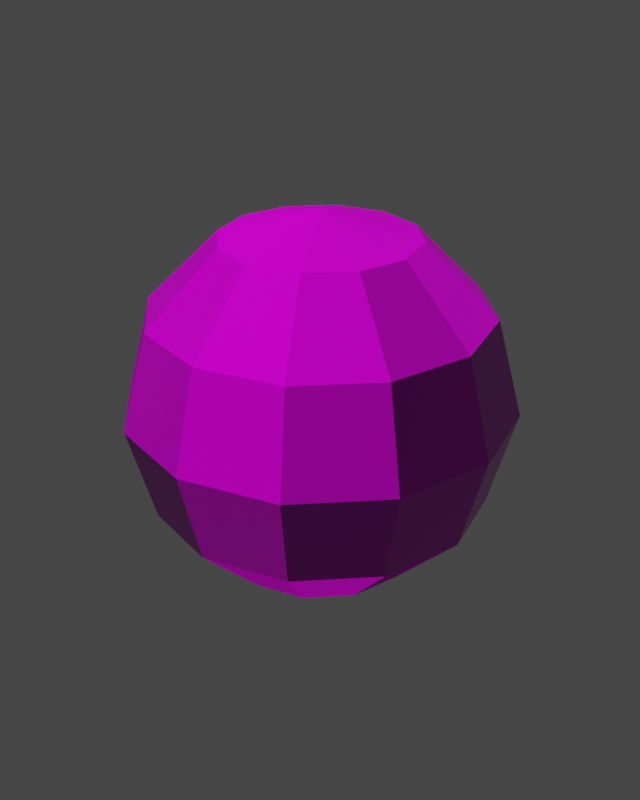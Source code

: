# Source: snowball.blend  (saved by Blender 5.1.30; exported with 4.5.12 LTS)
import bpy
from mathutils import Matrix  # noqa: F401  (used for matrix-valued properties, if any)

bpy.ops.wm.read_factory_settings(use_empty=True)
scene = bpy.context.scene
scene.name = 'Scene'

# ---- collections
col_collection = bpy.data.collections.new('Collection'); scene.collection.children.link(col_collection)

# ---- images (referenced by path relative to the original .blend; pixels are not part of the script)
import os
ASSET_DIR = os.environ.get("B2B_ASSET_DIR", "")  # directory of the original .blend (textures are referenced by path, not embedded)
HERE = os.path.dirname(os.path.abspath(__file__))  # packed textures are extracted next to this script under _unpacked/

def load_image(name, relpath, width, height, colorspace="sRGB"):
    """Load a texture the original file referenced (path relative to the .blend, or extracted next to this script)."""
    p = next((c for c in (os.path.join(HERE, relpath), os.path.join(ASSET_DIR, relpath)) if relpath and os.path.exists(c)), "")
    if p:
        img = bpy.data.images.load(p, check_existing=True)
        img.name = name
    else:  # same state as the original file: an image datablock whose file is absent (Cycles renders it pink)
        img = bpy.data.images.new(name, width, height)
        img.source = "FILE"
        img.filepath = "//" + (relpath or name)
    img.colorspace_settings.name = colorspace
    return img
img_snow10_d_jpg_001 = load_image('snow10_d.jpg.001', 'snow10_d.jpg', 1024, 1024, 'sRGB')
img_snow10_s_jpg_001 = load_image('snow10_s.jpg.001', 'snow10_s.jpg', 1024, 1024, 'Non-Color')
img_snow10_local_jpg_001 = load_image('snow10_local.jpg.001', 'snow10_local.jpg', 1024, 1024, 'Non-Color')
img_snow10_h_jpg_001 = load_image('snow10_h.jpg.001', 'snow10_h.jpg', 1024, 1024, 'Non-Color')

# ---- materials (node trees are filled in below, after node groups)
mat_supersnow = bpy.data.materials.new('SuperSnow')
mat_supersnow.use_backface_culling_lightprobe_volume = False
mat_supersnow.use_transparent_shadow = False

# ---- material node trees
mat_supersnow.use_nodes = True; mat_supersnow.node_tree.nodes.clear()
_N = mat_supersnow.node_tree.nodes; _L = mat_supersnow.node_tree.links
n0 = _N.new('ShaderNodeBsdfPrincipled'); n0.name = 'Principled BSDF'; n0.location = (10, 300)
n0.distribution = 'GGX'
n0.subsurface_method = 'BURLEY'
n0.inputs[3].default_value = 1.45
n0.inputs[27].default_value = (0.0, 0.0, 0.0, 1.0)
n0.inputs[28].default_value = 1.0
n1 = _N.new('ShaderNodeOutputMaterial'); n1.name = 'Material Output'; n1.location = (300, 300)
n2 = _N.new('ShaderNodeTexImage'); n2.name = 'Image Texture'; n2.location = (-470, 691)
n2.image = img_snow10_d_jpg_001
n3 = _N.new('ShaderNodeTexImage'); n3.name = 'Image Texture.002'; n3.location = (-464, 386)
n3.image = img_snow10_s_jpg_001
n4 = _N.new('ShaderNodeTexImage'); n4.name = 'Image Texture.001'; n4.location = (-600, -251)
n4.image = img_snow10_local_jpg_001
n5 = _N.new('ShaderNodeTexImage'); n5.name = 'Image Texture.003'; n5.location = (-459, 86)
n5.image = img_snow10_h_jpg_001
n6 = _N.new('ShaderNodeNormalMap'); n6.name = 'Normal Map'; n6.location = (-163, -127)
_L.new(n0.outputs[0], n1.inputs[0])
_L.new(n2.outputs[0], n0.inputs[0])
_L.new(n3.outputs[0], n0.inputs[13])
_L.new(n5.outputs[0], n0.inputs[2])
_L.new(n4.outputs[0], n6.inputs[1])
_L.new(n6.outputs[0], n0.inputs[5])
n1.is_active_output = True

# ---- world
world_world = bpy.data.worlds.new('World'); scene.world = world_world
world_world.use_nodes = True; world_world.node_tree.nodes.clear()
_N = world_world.node_tree.nodes; _L = world_world.node_tree.links
n0 = _N.new('ShaderNodeOutputWorld'); n0.name = 'World Output'; n0.location = (300, 300)
n1 = _N.new('ShaderNodeBackground'); n1.name = 'Background'; n1.location = (10, 300)
n1.inputs[0].default_value = (0.05088, 0.05088, 0.05088, 1.0)
_L.new(n1.outputs[0], n0.inputs[0])
n0.is_active_output = True
world_world.color = (0.05088, 0.05088, 0.05088)
world_world.use_sun_shadow = False
world_world.sun_shadow_jitter_overblur = 0.0

# ---- meshes
me_sphere = bpy.data.meshes.new('Sphere')
me_sphere.from_pydata([(0.0, 0.04, 0.06928), (0.0, 0.06928, 0.04), (0.0, 0.08, -3.497e-09), (0.0, 0.04, -0.06928), (0.02, 0.03464, 0.06928), (0.03464, 0.06, 0.04), (0.04, 0.06928, -3.497e-09), (0.03464, 0.06, -0.04), (0.02, 0.03464, -0.06928), (0.03464, 0.02, 0.06928), (0.06, 0.03464, 0.04), (0.06928, 0.04, -3.497e-09), (0.06, 0.03464, -0.04), (0.03464, 0.02, -0.06928), (0.04, -8.388e-09, 0.06928), (0.06928, -8.388e-09, 0.04), (0.08, -9.37e-10, -3.497e-09), (0.06928, -8.388e-09, -0.04), (0.04, -1.025e-08, -0.06928), (0.03464, -0.02, 0.06928), (0.06, -0.03464, 0.04), (0.06928, -0.04, -3.497e-09), (0.06, -0.03464, -0.04), (0.03464, -0.02, -0.06928), (0.02, -0.03464, 0.06928), (0.03464, -0.06, 0.04), (0.04, -0.06928, -3.497e-09), (0.03464, -0.06, -0.04), (0.02, -0.03464, -0.06928), (0.0, -6.994e-09, -0.08), (0.0, -1.399e-08, 0.08), (-3.954e-09, -0.04, 0.06928), (1.634e-09, -0.06928, 0.04), (3.497e-09, -0.08, -3.497e-09), (1.634e-09, -0.06928, -0.04), (-3.954e-09, -0.04, -0.06928), (-0.02, -0.03464, 0.06928), (-0.03464, -0.06, 0.04), (-0.04, -0.06928, -3.497e-09), (-0.03464, -0.06, -0.04), (-0.02, -0.03464, -0.06928), (-0.03464, -0.02, 0.06928), (-0.06, -0.03464, 0.04), (-0.06928, -0.04, -3.497e-09), (-0.06, -0.03464, -0.04), (-0.03464, -0.02, -0.06928), (-0.04, -9.37e-10, 0.06928), (-0.06928, -4.662e-09, 0.04), (-0.08, -4.662e-09, -3.497e-09), (-0.06928, -4.662e-09, -0.04), (-0.04, -9.37e-10, -0.06928), (-0.03464, 0.02, 0.06928), (-0.06, 0.03464, 0.04), (-0.06928, 0.04, -3.497e-09), (-0.06, 0.03464, -0.04), (-0.03464, 0.02, -0.06928), (-0.02, 0.03464, 0.06928), (-0.03464, 0.06, 0.04), (-0.04, 0.06928, -3.497e-09), (-0.03464, 0.06, -0.04), (-0.02, 0.03464, -0.06928), (5.36e-09, 0.06928, -0.04)], [], [(3, 61, 7, 8), (2, 1, 5, 6), (0, 30, 4), (29, 3, 8), (61, 2, 6, 7), (1, 0, 4, 5), (4, 30, 9), (29, 8, 13), (7, 6, 11, 12), (5, 4, 9, 10), (8, 7, 12, 13), (6, 5, 10, 11), (29, 13, 18), (12, 11, 16, 17), (10, 9, 14, 15), (13, 12, 17, 18), (11, 10, 15, 16), (9, 30, 14), (29, 18, 23), (17, 16, 21, 22), (15, 14, 19, 20), (18, 17, 22, 23), (16, 15, 20, 21), (14, 30, 19), (29, 23, 28), (22, 21, 26, 27), (20, 19, 24, 25), (23, 22, 27, 28), (21, 20, 25, 26), (19, 30, 24), (27, 26, 33, 34), (25, 24, 31, 32), (28, 27, 34, 35), (26, 25, 32, 33), (24, 30, 31), (29, 28, 35), (32, 31, 36, 37), (35, 34, 39, 40), (33, 32, 37, 38), (31, 30, 36), (29, 35, 40), (34, 33, 38, 39), (40, 39, 44, 45), (38, 37, 42, 43), (36, 30, 41), (29, 40, 45), (39, 38, 43, 44), (37, 36, 41, 42), (45, 44, 49, 50), (43, 42, 47, 48), (41, 30, 46), (29, 45, 50), (44, 43, 48, 49), (42, 41, 46, 47), (50, 49, 54, 55), (48, 47, 52, 53), (46, 30, 51), (29, 50, 55), (49, 48, 53, 54), (47, 46, 51, 52), (55, 54, 59, 60), (53, 52, 57, 58), (51, 30, 56), (29, 55, 60), (54, 53, 58, 59), (52, 51, 56, 57), (58, 57, 1, 2), (56, 30, 0), (29, 60, 3), (59, 58, 2, 61), (57, 56, 0, 1), (60, 59, 61, 3)])
_uv = me_sphere.uv_layers.new(name='UVMap')
_uv.uv.foreach_set('vector', [0.9179, 2.235e-08, 0.978, 0.09791, 0.8879, 0.1118, 0.8659, 0.007995, 1.0, 0.2157, 0.978, 0.3217, 0.8879, 0.3356, 0.8959, 0.2317, 0.2189, 0.2243, 0.1351, 0.1422, 0.2489, 0.1722, 0.471, 0.1942, 0.3908, 0.2763, 0.3608, 0.2243, 0.978, 0.09791, 1.0, 0.2157, 0.8959, 0.2317, 0.8879, 0.1118, 0.2839, 0.2844, 0.2189, 0.2243, 0.2489, 0.1722, 0.3358, 0.1942, 0.2489, 0.1722, 0.1351, 0.1422, 0.2489, 0.1121, 0.471, 0.1942, 0.3608, 0.2243, 0.3608, 0.1642, 0.8879, 0.1118, 0.8959, 0.2317, 0.7757, 0.2317, 0.7838, 0.1118, 0.3358, 0.1942, 0.2489, 0.1722, 0.2489, 0.1121, 0.3358, 0.09014, 0.8659, 0.007995, 0.8879, 0.1118, 0.7838, 0.1118, 0.8058, 0.007995, 0.8959, 0.2317, 0.8879, 0.3356, 0.7838, 0.3356, 0.7757, 0.2317, 0.471, 0.1942, 0.3608, 0.1642, 0.3908, 0.1121, 0.7838, 0.1118, 0.7757, 0.2317, 0.6716, 0.2157, 0.6936, 0.09791, 0.3358, 0.09014, 0.2489, 0.1121, 0.2189, 0.06009, 0.2839, 0.0, 0.8058, 0.007995, 0.7838, 0.1118, 0.6936, 0.09791, 0.7537, 0.0, 0.7757, 0.2317, 0.7838, 0.3356, 0.6936, 0.3217, 0.6716, 0.2157, 0.2489, 0.1121, 0.1351, 0.1422, 0.2189, 0.06009, 0.471, 0.1942, 0.3908, 0.1121, 0.4428, 0.08209, 0.3064, 0.3502, 0.3284, 0.4563, 0.2243, 0.4403, 0.2162, 0.3364, 0.3064, 0.5741, 0.2463, 0.672, 0.1942, 0.664, 0.2162, 0.5602, 0.3908, 0.1121, 0.3358, 0.05204, 0.4258, 2.235e-08, 0.4428, 0.08209, 0.3284, 0.4563, 0.3064, 0.5741, 0.2162, 0.5602, 0.2243, 0.4403, 0.2189, 0.06009, 0.1351, 0.1422, 0.167, 0.03005, 0.471, 0.1942, 0.4428, 0.08209, 0.5028, 0.08209, 0.2162, 0.3364, 0.2243, 0.4403, 0.1041, 0.4403, 0.1121, 0.3364, 0.2162, 0.5602, 0.1942, 0.664, 0.1341, 0.664, 0.1121, 0.5602, 0.4428, 0.08209, 0.4258, 2.235e-08, 0.5297, 0.0, 0.5028, 0.08209, 0.2243, 0.4403, 0.2162, 0.5602, 0.1121, 0.5602, 0.1041, 0.4403, 0.167, 0.03005, 0.1351, 0.1422, 0.107, 0.03005, 0.1121, 0.3364, 0.1041, 0.4403, 0.0, 0.4563, 0.022, 0.3502, 0.1121, 0.5602, 0.1341, 0.664, 0.08209, 0.672, 0.022, 0.5741, 0.5028, 0.08209, 0.5297, 0.0, 0.6197, 0.05204, 0.5547, 0.1121, 0.1041, 0.4403, 0.1121, 0.5602, 0.022, 0.5741, 0.0, 0.4563, 0.107, 0.03005, 0.1351, 0.1422, 0.05501, 0.06009, 0.471, 0.1942, 0.5028, 0.08209, 0.5547, 0.1121, 0.6347, 0.5741, 0.5746, 0.672, 0.5226, 0.664, 0.5446, 0.5602, 0.5547, 0.1121, 0.6197, 0.05204, 0.6716, 0.1422, 0.5847, 0.1642, 0.6567, 0.4563, 0.6347, 0.5741, 0.5446, 0.5602, 0.5526, 0.4403, 0.05501, 0.06009, 0.1351, 0.1422, 0.02502, 0.1121, 0.471, 0.1942, 0.5547, 0.1121, 0.5847, 0.1642, 0.6347, 0.3502, 0.6567, 0.4563, 0.5526, 0.4403, 0.5446, 0.3364, 0.5847, 0.1642, 0.6716, 0.1422, 0.6716, 0.2463, 0.5847, 0.2243, 0.5526, 0.4403, 0.5446, 0.5602, 0.4405, 0.5602, 0.4324, 0.4403, 0.02502, 0.1121, 0.1351, 0.1422, 0.02502, 0.1722, 0.471, 0.1942, 0.5847, 0.1642, 0.5847, 0.2243, 0.5446, 0.3364, 0.5526, 0.4403, 0.4324, 0.4403, 0.4405, 0.3364, 0.5446, 0.5602, 0.5226, 0.664, 0.4625, 0.664, 0.4405, 0.5602, 0.5847, 0.2243, 0.6716, 0.2463, 0.6197, 0.3364, 0.5547, 0.2763, 0.4324, 0.4403, 0.4405, 0.5602, 0.3503, 0.5741, 0.3284, 0.4563, 0.02502, 0.1722, 0.1351, 0.1422, 0.05501, 0.2243, 0.471, 0.1942, 0.5847, 0.2243, 0.5547, 0.2763, 0.4405, 0.3364, 0.4324, 0.4403, 0.3284, 0.4563, 0.3503, 0.3502, 0.4405, 0.5602, 0.4625, 0.664, 0.4104, 0.672, 0.3503, 0.5741, 0.7388, 0.672, 0.6787, 0.5741, 0.7688, 0.5602, 0.7908, 0.664, 0.6567, 0.4563, 0.6787, 0.3502, 0.7688, 0.3364, 0.7608, 0.4403, 0.05501, 0.2243, 0.1351, 0.1422, 0.107, 0.2543, 0.471, 0.1942, 0.5547, 0.2763, 0.5028, 0.3064, 0.6787, 0.5741, 0.6567, 0.4563, 0.7608, 0.4403, 0.7688, 0.5602, 0.0, 0.2844, 0.05501, 0.2243, 0.107, 0.2543, 0.08998, 0.3364, 0.7908, 0.664, 0.7688, 0.5602, 0.8729, 0.5602, 0.8509, 0.664, 0.7608, 0.4403, 0.7688, 0.3364, 0.8729, 0.3364, 0.881, 0.4403, 0.107, 0.2543, 0.1351, 0.1422, 0.167, 0.2543, 0.471, 0.1942, 0.5028, 0.3064, 0.4428, 0.3064, 0.7688, 0.5602, 0.7608, 0.4403, 0.881, 0.4403, 0.8729, 0.5602, 0.08998, 0.3364, 0.107, 0.2543, 0.167, 0.2543, 0.1939, 0.3364, 0.881, 0.4403, 0.8729, 0.3364, 0.9631, 0.3502, 0.9851, 0.4563, 0.167, 0.2543, 0.1351, 0.1422, 0.2189, 0.2243, 0.471, 0.1942, 0.4428, 0.3064, 0.3908, 0.2763, 0.8729, 0.5602, 0.881, 0.4403, 0.9851, 0.4563, 0.9631, 0.5741, 0.1939, 0.3364, 0.167, 0.2543, 0.2189, 0.2243, 0.2839, 0.2844, 0.8509, 0.664, 0.8729, 0.5602, 0.9631, 0.5741, 0.903, 0.672])
me_sphere.materials.append(mat_supersnow)
me_sphere.use_remesh_fix_poles = True
me_sphere.use_remesh_preserve_attributes = False
me_sphere.update()
me_plane = bpy.data.meshes.new('Plane')
me_plane.from_pydata([(-1.0, -1.0, 0.0), (1.0, -1.0, 0.0), (-1.0, 1.0, 0.0), (1.0, 1.0, 0.0)], [], [(0, 1, 3, 2)])
_uv = me_plane.uv_layers.new(name='UVMap')
_uv.uv.foreach_set('vector', [0.0, 0.0, 1.0, 0.0, 1.0, 1.0, 0.0, 1.0])
me_plane.update()

# ---- objects
ob_sphere = bpy.data.objects.new('Sphere', me_sphere)
ob_plane = bpy.data.objects.new('Plane', me_plane)

# ---- transforms, parenting, visibility, modifiers, constraints
ob_sphere.location = (0.0, 0.0, 0.1162)
ob_sphere.scale = (1.452, 1.452, 1.452)
ob_plane.location = (0.0, 0.0, 0.0)
ob_plane.scale = (0.5, 0.5, 1.0)
ob_plane.hide_render = True

# ---- collection membership
col_collection.objects.link(ob_sphere)
col_collection.objects.link(ob_plane)

# ---- scene / render settings (as saved in the file)
scene.frame_start = 1; scene.frame_end = 250; scene.frame_set(1)
scene.render.engine = 'BLENDER_EEVEE_NEXT'
scene.render.resolution_x = 1080
scene.render.resolution_y = 1350
scene.render.film_transparent = True
scene.render.bake_bias = 0.0
scene.render.bake_samples = 0
scene.cycles.use_denoising = False
scene.cycles.samples = 128
scene.cycles.sampling_pattern = 'TABULATED_SOBOL'
scene.cycles.use_adaptive_sampling = False
scene.cycles.use_light_tree = False
scene.view_settings.view_transform = 'Filmic'
bpy.context.view_layer.update()

# ---- added for rendering (the .blend has no active camera and no usable light): camera, sun
cam_auto = bpy.data.cameras.new('AutoCamera')
cam_auto.lens = 50.0
cam_auto.sensor_width = 36.0
cam_auto.clip_end = 1000.0
ob_auto_camera = bpy.data.objects.new('AutoCamera', cam_auto)
scene.collection.objects.link(ob_auto_camera)
ob_auto_camera.location = (0.372409, -0.44689, 0.414121)
ob_auto_camera.rotation_euler = (1.09748, -7.21219e-08, 0.694738)
scene.camera = ob_auto_camera
light_auto_sun = bpy.data.lights.new('AutoSun', 'SUN')
light_auto_sun.energy = 3.0
light_auto_sun.angle = 0.0523599
ob_auto_sun = bpy.data.objects.new('AutoSun', light_auto_sun)
scene.collection.objects.link(ob_auto_sun)
ob_auto_sun.rotation_euler = (0.872665, 0.174533, 0.523599)
bpy.context.view_layer.update()
